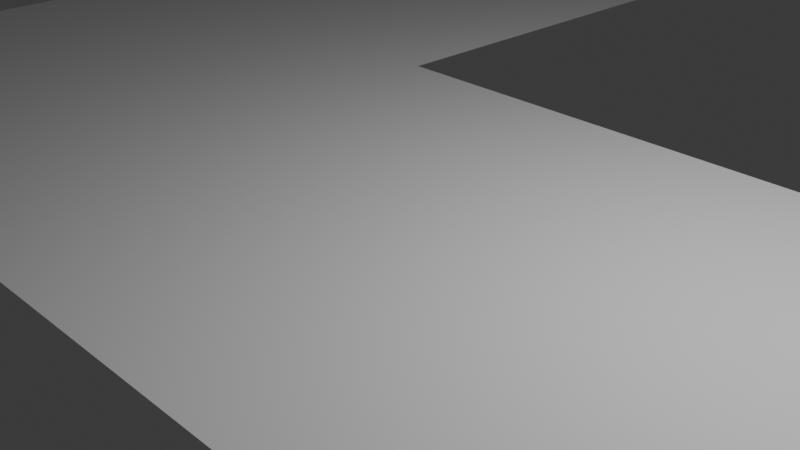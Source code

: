 # Source: escenario.blend  (saved by Blender 4.1.24; exported with 4.5.12 LTS)
import bpy
from mathutils import Matrix  # noqa: F401  (used for matrix-valued properties, if any)

bpy.ops.wm.read_factory_settings(use_empty=True)
scene = bpy.context.scene
scene.name = 'Scene'

# ---- collections
col_collection = bpy.data.collections.new('Collection'); scene.collection.children.link(col_collection)

# ---- world
world_world = bpy.data.worlds.new('World'); scene.world = world_world
world_world.use_nodes = True; world_world.node_tree.nodes.clear()
_N = world_world.node_tree.nodes; _L = world_world.node_tree.links
n0 = _N.new('ShaderNodeOutputWorld'); n0.name = 'World Output'; n0.location = (300, 300)
n1 = _N.new('ShaderNodeBackground'); n1.name = 'Background'; n1.location = (10, 300)
n1.inputs[0].default_value = (0.05088, 0.05088, 0.05088, 1.0)
_L.new(n1.outputs[0], n0.inputs[0])
n0.is_active_output = True
world_world.color = (0.05088, 0.05088, 0.05088)
world_world.use_sun_shadow = False
world_world.sun_shadow_jitter_overblur = 0.0

# ---- cameras
cam_camera = bpy.data.cameras.new('Camera')
cam_camera.clip_end = 100.0
cam_camera.ortho_scale = 7.314

# ---- lights
light_light = bpy.data.lights.new('Light', 'POINT')
light_light.transmission_factor = 0.0
light_light.energy = 1000.0
light_light.shadow_soft_size = 0.1
light_light.shadow_maximum_resolution = 0.006
light_light.use_absolute_resolution = True

# ---- meshes
me_plane = bpy.data.meshes.new('Plane')
me_plane.from_pydata([(-1.0, -1.0, 0.0), (1.0, -1.0, 0.0), (-1.0, 1.0, 0.0), (1.0, 1.0, 0.0), (0.3333, 1.0, 0.0), (-0.3333, 1.0, 0.0), (1.0, 3.154, 0.0), (0.3333, 3.154, 0.0)], [], [(0, 1, 3, 4, 5, 2), (4, 3, 6, 7)])
_uv = me_plane.uv_layers.new(name='UVMap')
_uv.uv.foreach_set('vector', [0.0, 0.0, 1.0, 0.0, 1.0, 1.0, 0.6667, 1.0, 0.3333, 1.0, 0.0, 1.0, 0.6667, 1.0, 1.0, 1.0, 1.0, 1.0, 0.6667, 1.0])
me_plane.update()

# ---- objects
ob_light = bpy.data.objects.new('Light', light_light)
ob_camera = bpy.data.objects.new('Camera', cam_camera)
ob_plane = bpy.data.objects.new('Plane', me_plane)

# ---- transforms, parenting, visibility, modifiers, constraints
ob_light.location = (4.076, 1.005, 5.904)
ob_light.rotation_euler = (0.6503, 0.05522, 1.866)
ob_light.lock_rotations_4d = False
ob_light.empty_display_type = 'ARROWS'
ob_light.color = (0.0, 0.0, 0.0, 0.0)
ob_light.lineart.crease_threshold = 0.0
ob_camera.location = (7.359, -6.926, 4.958)
ob_camera.rotation_euler = (1.109, 0.0, 0.8149)
ob_camera.lock_rotations_4d = False
ob_camera.empty_display_type = 'ARROWS'
ob_camera.color = (0.0, 0.0, 0.0, 0.0)
ob_camera.display_type = 'WIRE'
ob_camera.lineart.crease_threshold = 0.0
ob_plane.location = (0.0, 0.0, 0.0)
ob_plane.scale = (-10.09, 3.531, 1.0)

# ---- collection membership
col_collection.objects.link(ob_light)
col_collection.objects.link(ob_camera)
col_collection.objects.link(ob_plane)

# ---- scene / render settings (as saved in the file)
scene.camera = ob_camera
scene.frame_start = 1; scene.frame_end = 250; scene.frame_set(1)
scene.render.engine = 'BLENDER_EEVEE_NEXT'
scene.cycles.sampling_pattern = 'TABULATED_SOBOL'
scene.eevee.ray_tracing_options.trace_max_roughness = 0.0
bpy.context.view_layer.update()
